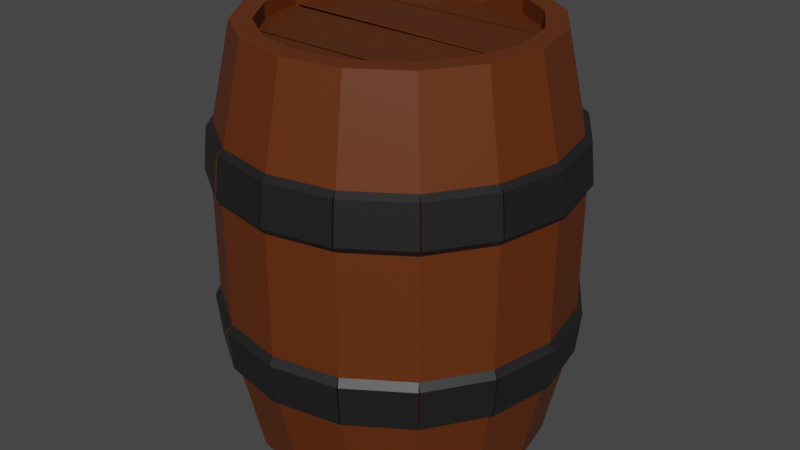 # Source: barrel.blend  (saved by Blender 2.82.7; exported with 4.5.12 LTS)
import bpy
from mathutils import Matrix  # noqa: F401  (used for matrix-valued properties, if any)

bpy.ops.wm.read_factory_settings(use_empty=True)
scene = bpy.context.scene
scene.name = 'Scene'

# ---- collections
col_collection = bpy.data.collections.new('Collection'); scene.collection.children.link(col_collection)

# ---- materials (node trees are filled in below, after node groups)
mat_material_001 = bpy.data.materials.new('Material.001')
mat_material_001.use_transparent_shadow = False
mat_material_003 = bpy.data.materials.new('Material.003')
mat_material_003.use_transparent_shadow = False
mat_material_002 = bpy.data.materials.new('Material.002')
mat_material_002.use_transparent_shadow = False

# ---- material node trees
mat_material_001.use_nodes = True; mat_material_001.node_tree.nodes.clear()
_N = mat_material_001.node_tree.nodes; _L = mat_material_001.node_tree.links
n0 = _N.new('ShaderNodeOutputMaterial'); n0.name = 'Material Output'; n0.location = (300, 300)
n1 = _N.new('ShaderNodeBsdfPrincipled'); n1.name = 'Principled BSDF'; n1.location = (10, 300)
n1.distribution = 'GGX'
n1.subsurface_method = 'BURLEY'
n1.inputs[0].default_value = (0.1195, 0.02624, 0.002428, 1.0)
n1.inputs[3].default_value = 1.45
n1.inputs[27].default_value = (0.0, 0.0, 0.0, 1.0)
n1.inputs[28].default_value = 1.0
_L.new(n1.outputs[0], n0.inputs[0])
n0.is_active_output = True
mat_material_003.use_nodes = True; mat_material_003.node_tree.nodes.clear()
_N = mat_material_003.node_tree.nodes; _L = mat_material_003.node_tree.links
n0 = _N.new('ShaderNodeOutputMaterial'); n0.name = 'Material Output'; n0.location = (300, 300)
n1 = _N.new('ShaderNodeBsdfPrincipled'); n1.name = 'Principled BSDF'; n1.location = (10, 300)
n1.distribution = 'GGX'
n1.subsurface_method = 'BURLEY'
n1.inputs[0].default_value = (0.01222, 0.01222, 0.01222, 1.0)
n1.inputs[3].default_value = 1.45
n1.inputs[27].default_value = (0.0, 0.0, 0.0, 1.0)
n1.inputs[28].default_value = 1.0
_L.new(n1.outputs[0], n0.inputs[0])
n0.is_active_output = True
mat_material_002.use_nodes = True; mat_material_002.node_tree.nodes.clear()
_N = mat_material_002.node_tree.nodes; _L = mat_material_002.node_tree.links
n0 = _N.new('ShaderNodeOutputMaterial'); n0.name = 'Material Output'; n0.location = (300, 300)
n1 = _N.new('ShaderNodeBsdfPrincipled'); n1.name = 'Principled BSDF'; n1.location = (10, 300)
n1.distribution = 'GGX'
n1.subsurface_method = 'BURLEY'
n1.inputs[0].default_value = (0.09084, 0.02029, 0.002125, 1.0)
n1.inputs[3].default_value = 1.45
n1.inputs[27].default_value = (0.0, 0.0, 0.0, 1.0)
n1.inputs[28].default_value = 1.0
_L.new(n1.outputs[0], n0.inputs[0])
n0.is_active_output = True

# ---- world
world_world = bpy.data.worlds.new('World'); scene.world = world_world
world_world.use_nodes = True; world_world.node_tree.nodes.clear()
_N = world_world.node_tree.nodes; _L = world_world.node_tree.links
n0 = _N.new('ShaderNodeOutputWorld'); n0.name = 'World Output'; n0.location = (300, 300)
n1 = _N.new('ShaderNodeBackground'); n1.name = 'Background'; n1.location = (10, 300)
n1.inputs[0].default_value = (0.05088, 0.05088, 0.05088, 1.0)
_L.new(n1.outputs[0], n0.inputs[0])
n0.is_active_output = True
world_world.color = (0.05088, 0.05088, 0.05088)
world_world.use_sun_shadow = False
world_world.sun_shadow_jitter_overblur = 0.0

# ---- meshes
me_cylinder_001 = bpy.data.meshes.new('Cylinder.001')
me_cylinder_001.from_pydata([(6.446e-08, 1.0, -1.068), (6.446e-08, 1.0, 1.068), (0.3829, 0.9243, -1.068), (0.3829, 0.9243, 1.068), (0.7074, 0.7074, -1.068), (0.7074, 0.7074, 1.068), (0.9243, 0.3829, -1.068), (0.9243, 0.3829, 1.068), (1.0, -4.51e-08, -1.068), (1.0, -4.51e-08, 1.068), (0.9243, -0.3829, -1.068), (0.9243, -0.3829, 1.068), (0.7074, -0.7074, -1.068), (0.7074, -0.7074, 1.068), (0.3829, -0.9243, -1.068), (0.3829, -0.9243, 1.068), (1.479e-07, -1.0, -1.068), (1.479e-07, -1.0, 1.068), (-0.3829, -0.9243, -1.068), (-0.3829, -0.9243, 1.068), (-0.7074, -0.7074, -1.068), (-0.7074, -0.7074, 1.068), (-0.9243, -0.3829, -1.068), (-0.9243, -0.3829, 1.068), (-1.0, 1.283e-08, -1.068), (-1.0, 1.283e-08, 1.068), (-0.9243, 0.3829, -1.068), (-0.9243, 0.3829, 1.068), (-0.7074, 0.7074, -1.068), (-0.7074, 0.7074, 1.068), (-0.3829, 0.9243, -1.068), (-0.3829, 0.9243, 1.068), (-1.209, 0.005081, 0.3488), (-1.118, 0.4578, 0.3488), (-1.093, 0.4473, 0.5613), (-1.181, 0.005081, 0.5613), (-1.181, 0.005081, -0.5613), (-1.093, 0.4473, -0.5613), (-1.118, 0.4578, -0.3488), (-1.209, 0.005081, -0.3488), (-1.115, 0.4672, 0.3488), (-0.8581, 0.851, 0.3488), (-0.8387, 0.8315, 0.5613), (-1.089, 0.4567, 0.5613), (-1.089, 0.4567, -0.5613), (-0.8387, 0.8315, -0.5613), (-0.8581, 0.851, -0.3488), (-1.115, 0.4672, -0.3488), (-0.851, 0.8582, 0.3488), (-0.4672, 1.115, 0.3488), (-0.4567, 1.089, 0.5613), (-0.8315, 0.8387, 0.5613), (-0.8315, 0.8387, -0.5613), (-0.4567, 1.089, -0.5613), (-0.4672, 1.115, -0.3488), (-0.851, 0.8582, -0.3488), (-0.4578, 1.118, 0.3488), (-0.005081, 1.209, 0.3488), (-0.005081, 1.181, 0.5613), (-0.4473, 1.093, 0.5613), (-0.4473, 1.093, -0.5613), (-0.005081, 1.181, -0.5613), (-0.005081, 1.209, -0.3488), (-0.4578, 1.118, -0.3488), (2.458e-08, 1.172, -0.3128), (2.716e-08, 1.138, -0.5848), (2.716e-08, 1.138, 0.5848), (2.458e-08, 1.172, 0.3128), (0.4486, 1.083, 0.3128), (0.4355, 1.051, 0.5848), (0.4355, 1.051, -0.5848), (0.4486, 1.083, -0.3128), (0.8288, 0.8288, 0.3128), (0.8047, 0.8047, 0.5848), (0.8047, 0.8047, -0.5848), (0.8288, 0.8288, -0.3128), (1.083, 0.4486, 0.3128), (1.051, 0.4355, 0.5848), (1.051, 0.4355, -0.5848), (1.083, 0.4486, -0.3128), (1.172, -5.45e-08, 0.3128), (1.138, -5.283e-08, 0.5848), (1.138, -5.283e-08, -0.5848), (1.172, -5.45e-08, -0.3128), (1.083, -0.4486, 0.3128), (1.051, -0.4355, 0.5848), (1.051, -0.4355, -0.5848), (1.083, -0.4486, -0.3128), (0.8288, -0.8288, 0.3128), (0.8047, -0.8047, 0.5848), (0.8047, -0.8047, -0.5848), (0.8288, -0.8288, -0.3128), (0.4486, -1.083, 0.3128), (0.4355, -1.051, 0.5848), (0.4355, -1.051, -0.5848), (0.4486, -1.083, -0.3128), (1.596e-07, -1.172, 0.3128), (1.593e-07, -1.138, 0.5848), (1.593e-07, -1.138, -0.5848), (1.596e-07, -1.172, -0.3128), (-0.4486, -1.083, 0.3128), (-0.4355, -1.051, 0.5848), (-0.4355, -1.051, -0.5848), (-0.4486, -1.083, -0.3128), (-0.8288, -0.8288, 0.3128), (-0.8047, -0.8047, 0.5848), (-0.8047, -0.8047, -0.5848), (-0.8288, -0.8288, -0.3128), (-1.083, -0.4486, 0.3128), (-1.051, -0.4355, 0.5848), (-1.051, -0.4355, -0.5848), (-1.083, -0.4486, -0.3128), (-1.172, 1.203e-08, 0.3128), (-1.138, 1.193e-08, 0.5848), (-1.138, 1.193e-08, -0.5848), (-1.172, 1.203e-08, -0.3128), (-1.083, 0.4486, 0.3128), (-1.051, 0.4355, 0.5848), (-1.051, 0.4355, -0.5848), (-1.083, 0.4486, -0.3128), (-0.8288, 0.8288, 0.3128), (-0.8047, 0.8047, 0.5848), (-0.8047, 0.8047, -0.5848), (-0.8288, 0.8288, -0.3128), (-0.4486, 1.083, 0.3128), (-0.4355, 1.051, 0.5848), (-0.4355, 1.051, -0.5848), (-0.4486, 1.083, -0.3128), (-1.118, -0.4578, -0.3488), (-1.209, -0.005081, -0.3488), (-1.181, -0.005081, -0.5613), (-1.093, -0.4473, -0.5613), (-1.093, -0.4473, 0.5613), (-1.181, -0.005081, 0.5613), (-1.209, -0.005081, 0.3488), (-1.118, -0.4578, 0.3488), (-0.8581, -0.851, -0.3488), (-1.115, -0.4672, -0.3488), (-1.089, -0.4567, -0.5613), (-0.8387, -0.8315, -0.5613), (-0.8387, -0.8315, 0.5613), (-1.089, -0.4567, 0.5613), (-1.115, -0.4672, 0.3488), (-0.8581, -0.851, 0.3488), (-0.4672, -1.115, -0.3488), (-0.851, -0.8582, -0.3488), (-0.8315, -0.8387, -0.5613), (-0.4567, -1.089, -0.5613), (-0.4567, -1.089, 0.5613), (-0.8315, -0.8387, 0.5613), (-0.851, -0.8582, 0.3488), (-0.4672, -1.115, 0.3488), (-0.005081, -1.209, -0.3488), (-0.4578, -1.118, -0.3488), (-0.4473, -1.093, -0.5613), (-0.005081, -1.181, -0.5613), (-0.005081, -1.181, 0.5613), (-0.4473, -1.093, 0.5613), (-0.4578, -1.118, 0.3488), (-0.005081, -1.209, 0.3488), (0.4578, -1.118, -0.3488), (0.005081, -1.209, -0.3488), (0.005081, -1.181, -0.5613), (0.4473, -1.093, -0.5613), (0.4473, -1.093, 0.5613), (0.005081, -1.181, 0.5613), (0.005081, -1.209, 0.3488), (0.4578, -1.118, 0.3488), (0.851, -0.8581, -0.3488), (0.4672, -1.115, -0.3488), (0.4567, -1.089, -0.5613), (0.8315, -0.8387, -0.5613), (0.8315, -0.8387, 0.5613), (0.4567, -1.089, 0.5613), (0.4672, -1.115, 0.3488), (0.851, -0.8581, 0.3488), (1.115, -0.4672, -0.3488), (0.8581, -0.851, -0.3488), (0.8387, -0.8315, -0.5613), (1.089, -0.4567, -0.5613), (1.089, -0.4567, 0.5613), (0.8387, -0.8315, 0.5613), (0.8581, -0.851, 0.3488), (1.115, -0.4672, 0.3488), (1.209, -0.005081, -0.3488), (1.118, -0.4578, -0.3488), (1.093, -0.4473, -0.5613), (1.181, -0.005081, -0.5613), (1.181, -0.005081, 0.5613), (1.093, -0.4473, 0.5613), (1.118, -0.4578, 0.3488), (1.209, -0.005081, 0.3488), (1.118, 0.4578, -0.3488), (1.209, 0.005081, -0.3488), (1.181, 0.005081, -0.5613), (1.093, 0.4473, -0.5613), (1.093, 0.4473, 0.5613), (1.181, 0.005081, 0.5613), (1.209, 0.005081, 0.3488), (1.118, 0.4578, 0.3488), (0.8581, 0.851, -0.3488), (1.115, 0.4672, -0.3488), (1.089, 0.4567, -0.5613), (0.8387, 0.8315, -0.5613), (0.8387, 0.8315, 0.5613), (1.089, 0.4567, 0.5613), (1.115, 0.4672, 0.3488), (0.8581, 0.851, 0.3488), (0.4672, 1.115, -0.3488), (0.851, 0.8581, -0.3488), (0.8315, 0.8387, -0.5613), (0.4567, 1.089, -0.5613), (0.4567, 1.089, 0.5613), (0.8315, 0.8387, 0.5613), (0.851, 0.8581, 0.3488), (0.4672, 1.115, 0.3488), (0.005081, 1.209, -0.3488), (0.4578, 1.118, -0.3488), (0.4473, 1.093, -0.5613), (0.005081, 1.181, -0.5613), (0.005081, 1.181, 0.5613), (0.4473, 1.093, 0.5613), (0.4578, 1.118, 0.3488), (0.005081, 1.209, 0.3488), (0.3302, 0.7972, 1.068), (4.147e-08, 0.8629, 1.068), (-0.3302, 0.7972, 1.068), (-0.6101, 0.6101, 1.068), (-0.7972, 0.3302, 1.068), (-0.8629, 2.382e-09, 1.068), (-0.7972, -0.3302, 1.068), (-0.6101, -0.6101, 1.068), (-0.3302, -0.7972, 1.068), (1.27e-07, -0.8629, 1.068), (0.3302, -0.7972, 1.068), (0.6101, -0.6101, 1.068), (0.7972, -0.3302, 1.068), (0.8629, -4.301e-08, 1.068), (0.7972, 0.3302, 1.068), (0.6101, 0.6101, 1.068), (4.147e-08, 0.8629, -1.068), (0.3302, 0.7972, -1.068), (0.6101, 0.6101, -1.068), (0.7972, 0.3302, -1.068), (0.8629, -4.301e-08, -1.068), (0.7972, -0.3302, -1.068), (0.6101, -0.6101, -1.068), (0.3302, -0.7972, -1.068), (1.27e-07, -0.8629, -1.068), (-0.3302, -0.7972, -1.068), (-0.6101, -0.6101, -1.068), (-0.7972, -0.3302, -1.068), (-0.8629, 2.382e-09, -1.068), (-0.7972, 0.3302, -1.068), (-0.6101, 0.6101, -1.068), (-0.3302, 0.7972, -1.068), (0.3302, 0.7972, 0.976), (3.907e-08, 0.8629, 0.976), (-0.3302, 0.7972, 0.976), (-0.6101, 0.6101, 0.976), (-0.7972, 0.3302, 0.976), (-0.8629, 2.382e-09, 0.976), (-0.7972, -0.3302, 0.976), (-0.6101, -0.6101, 0.976), (-0.3302, -0.7972, 0.976), (1.246e-07, -0.8629, 0.976), (0.3302, -0.7972, 0.976), (0.6101, -0.6101, 0.976), (0.7972, -0.3302, 0.976), (0.8629, -4.301e-08, 0.976), (0.7972, 0.3302, 0.976), (0.6101, 0.6101, 0.976), (4.327e-08, 0.8629, -0.976), (0.3302, 0.7972, -0.976), (0.6101, 0.6101, -0.976), (0.7972, 0.3302, -0.976), (0.8629, -4.301e-08, -0.976), (0.7972, -0.3302, -0.976), (0.6101, -0.6101, -0.976), (0.3302, -0.7972, -0.976), (1.288e-07, -0.8629, -0.976), (-0.3302, -0.7972, -0.976), (-0.6101, -0.6101, -0.976), (-0.7972, -0.3302, -0.976), (-0.8629, 2.382e-09, -0.976), (-0.7972, 0.3302, -0.976), (-0.6101, 0.6101, -0.976), (-0.3302, 0.7972, -0.976)], [], [(69, 3, 5, 73), (71, 68, 72, 75), (75, 72, 76, 79), (79, 76, 80, 83), (83, 80, 84, 87), (87, 84, 88, 91), (91, 88, 92, 95), (95, 92, 96, 99), (99, 96, 100, 103), (103, 100, 104, 107), (107, 104, 108, 111), (111, 108, 112, 115), (115, 112, 116, 119), (119, 116, 120, 123), (123, 120, 124, 127), (66, 1, 3, 69), (64, 67, 68, 71), (125, 31, 1, 66), (63, 62, 61, 60), (28, 122, 126, 30), (121, 29, 31, 125), (26, 118, 122, 28), (117, 27, 29, 121), (24, 114, 118, 26), (113, 25, 27, 117), (22, 110, 114, 24), (109, 23, 25, 113), (20, 106, 110, 22), (105, 21, 23, 109), (18, 102, 106, 20), (101, 19, 21, 105), (16, 98, 102, 18), (97, 17, 19, 101), (14, 94, 98, 16), (93, 15, 17, 97), (12, 90, 94, 14), (89, 13, 15, 93), (10, 86, 90, 12), (85, 11, 13, 89), (8, 82, 86, 10), (81, 9, 11, 85), (6, 78, 82, 8), (77, 7, 9, 81), (4, 74, 78, 6), (73, 5, 7, 77), (2, 70, 74, 4), (30, 126, 65, 0), (127, 124, 67, 64), (0, 65, 70, 2), (64, 62, 63, 127), (65, 61, 62, 64), (126, 60, 61, 65), (127, 63, 60, 126), (59, 58, 57, 56), (66, 58, 59, 125), (67, 57, 58, 66), (124, 56, 57, 67), (125, 59, 56, 124), (55, 54, 53, 52), (127, 54, 55, 123), (126, 53, 54, 127), (122, 52, 53, 126), (123, 55, 52, 122), (51, 50, 49, 48), (125, 50, 51, 121), (124, 49, 50, 125), (120, 48, 49, 124), (121, 51, 48, 120), (47, 46, 45, 44), (123, 46, 47, 119), (122, 45, 46, 123), (118, 44, 45, 122), (119, 47, 44, 118), (43, 42, 41, 40), (121, 42, 43, 117), (120, 41, 42, 121), (116, 40, 41, 120), (117, 43, 40, 116), (39, 38, 37, 36), (119, 38, 39, 115), (118, 37, 38, 119), (114, 36, 37, 118), (115, 39, 36, 114), (35, 34, 33, 32), (117, 34, 35, 113), (116, 33, 34, 117), (112, 32, 33, 116), (113, 35, 32, 112), (128, 129, 130, 131), (115, 129, 128, 111), (114, 130, 129, 115), (110, 131, 130, 114), (111, 128, 131, 110), (132, 133, 134, 135), (113, 133, 132, 109), (112, 134, 133, 113), (108, 135, 134, 112), (109, 132, 135, 108), (136, 137, 138, 139), (111, 137, 136, 107), (110, 138, 137, 111), (106, 139, 138, 110), (107, 136, 139, 106), (140, 141, 142, 143), (109, 141, 140, 105), (108, 142, 141, 109), (104, 143, 142, 108), (105, 140, 143, 104), (144, 145, 146, 147), (107, 145, 144, 103), (106, 146, 145, 107), (102, 147, 146, 106), (103, 144, 147, 102), (148, 149, 150, 151), (105, 149, 148, 101), (104, 150, 149, 105), (100, 151, 150, 104), (101, 148, 151, 100), (152, 153, 154, 155), (103, 153, 152, 99), (102, 154, 153, 103), (98, 155, 154, 102), (99, 152, 155, 98), (156, 157, 158, 159), (101, 157, 156, 97), (100, 158, 157, 101), (96, 159, 158, 100), (97, 156, 159, 96), (160, 161, 162, 163), (99, 161, 160, 95), (98, 162, 161, 99), (94, 163, 162, 98), (95, 160, 163, 94), (164, 165, 166, 167), (97, 165, 164, 93), (96, 166, 165, 97), (92, 167, 166, 96), (93, 164, 167, 92), (168, 169, 170, 171), (95, 169, 168, 91), (94, 170, 169, 95), (90, 171, 170, 94), (91, 168, 171, 90), (172, 173, 174, 175), (93, 173, 172, 89), (92, 174, 173, 93), (88, 175, 174, 92), (89, 172, 175, 88), (176, 177, 178, 179), (91, 177, 176, 87), (90, 178, 177, 91), (86, 179, 178, 90), (87, 176, 179, 86), (180, 181, 182, 183), (89, 181, 180, 85), (88, 182, 181, 89), (84, 183, 182, 88), (85, 180, 183, 84), (184, 185, 186, 187), (87, 185, 184, 83), (86, 186, 185, 87), (82, 187, 186, 86), (83, 184, 187, 82), (188, 189, 190, 191), (85, 189, 188, 81), (84, 190, 189, 85), (80, 191, 190, 84), (81, 188, 191, 80), (192, 193, 194, 195), (83, 193, 192, 79), (82, 194, 193, 83), (78, 195, 194, 82), (79, 192, 195, 78), (196, 197, 198, 199), (81, 197, 196, 77), (80, 198, 197, 81), (76, 199, 198, 80), (77, 196, 199, 76), (200, 201, 202, 203), (79, 201, 200, 75), (78, 202, 201, 79), (74, 203, 202, 78), (75, 200, 203, 74), (204, 205, 206, 207), (77, 205, 204, 73), (76, 206, 205, 77), (72, 207, 206, 76), (73, 204, 207, 72), (208, 209, 210, 211), (75, 209, 208, 71), (74, 210, 209, 75), (70, 211, 210, 74), (71, 208, 211, 70), (212, 213, 214, 215), (73, 213, 212, 69), (72, 214, 213, 73), (68, 215, 214, 72), (69, 212, 215, 68), (216, 217, 218, 219), (71, 217, 216, 64), (70, 218, 217, 71), (65, 219, 218, 70), (64, 216, 219, 65), (220, 221, 222, 223), (69, 221, 220, 66), (68, 222, 221, 69), (67, 223, 222, 68), (66, 220, 223, 67), (3, 1, 225, 224), (1, 31, 226, 225), (31, 29, 227, 226), (29, 27, 228, 227), (27, 25, 229, 228), (25, 23, 230, 229), (23, 21, 231, 230), (21, 19, 232, 231), (19, 17, 233, 232), (17, 15, 234, 233), (15, 13, 235, 234), (13, 11, 236, 235), (11, 9, 237, 236), (9, 7, 238, 237), (7, 5, 239, 238), (5, 3, 224, 239), (0, 2, 241, 240), (2, 4, 242, 241), (4, 6, 243, 242), (6, 8, 244, 243), (8, 10, 245, 244), (10, 12, 246, 245), (12, 14, 247, 246), (14, 16, 248, 247), (16, 18, 249, 248), (18, 20, 250, 249), (20, 22, 251, 250), (22, 24, 252, 251), (24, 26, 253, 252), (26, 28, 254, 253), (28, 30, 255, 254), (30, 0, 240, 255), (256, 257, 258, 259, 260, 261, 262, 263, 264, 265, 266, 267, 268, 269, 270, 271), (225, 257, 256, 224), (226, 258, 257, 225), (227, 259, 258, 226), (228, 260, 259, 227), (229, 261, 260, 228), (230, 262, 261, 229), (231, 263, 262, 230), (232, 264, 263, 231), (233, 265, 264, 232), (234, 266, 265, 233), (235, 267, 266, 234), (236, 268, 267, 235), (237, 269, 268, 236), (238, 270, 269, 237), (239, 271, 270, 238), (224, 256, 271, 239), (272, 273, 274, 275, 276, 277, 278, 279, 280, 281, 282, 283, 284, 285, 286, 287), (241, 273, 272, 240), (242, 274, 273, 241), (243, 275, 274, 242), (244, 276, 275, 243), (245, 277, 276, 244), (246, 278, 277, 245), (247, 279, 278, 246), (248, 280, 279, 247), (249, 281, 280, 248), (250, 282, 281, 249), (251, 283, 282, 250), (252, 284, 283, 251), (253, 285, 284, 252), (254, 286, 285, 253), (255, 287, 286, 254), (240, 272, 287, 255)])
me_cylinder_001.polygons.foreach_set('material_index', [0, 0, 0, 0, 0, 0, 0, 0, 0, 0, 0, 0, 0, 0, 0, 0, 0, 0, 1, 0, 0, 0, 0, 0, 0, 0, 0, 0, 0, 0, 0, 0, 0, 0, 0, 0, 0, 0, 0, 0, 0, 0, 0, 0, 0, 0, 0, 0, 0, 1, 0, 1, 1, 1, 1, 0, 1, 1, 1, 1, 1, 1, 1, 1, 1, 1, 1, 1, 1, 1, 1, 1, 1, 1, 1, 1, 1, 1, 1, 1, 1, 1, 1, 1, 1, 1, 1, 1, 1, 1, 1, 1, 1, 1, 1, 1, 1, 1, 1, 1, 0, 1, 1, 1, 1, 1, 1, 1, 1, 1, 1, 1, 0, 1, 1, 1, 1, 0, 1, 1, 1, 1, 1, 1, 1, 1, 1, 1, 1, 1, 1, 1, 1, 1, 1, 1, 1, 1, 1, 1, 1, 1, 1, 1, 1, 1, 1, 1, 1, 1, 0, 1, 1, 1, 1, 0, 1, 1, 1, 1, 1, 1, 1, 1, 1, 1, 1, 0, 1, 1, 1, 1, 0, 1, 1, 1, 1, 0, 1, 1, 1, 1, 1, 1, 1, 1, 1, 1, 1, 1, 1, 1, 1, 1, 1, 1, 1, 1, 1, 1, 1, 1, 1, 1, 1, 1, 1, 1, 0, 0, 0, 0, 0, 0, 0, 0, 0, 0, 0, 0, 0, 0, 0, 0, 0, 0, 0, 0, 0, 0, 0, 0, 0, 0, 0, 0, 0, 0, 0, 0, 0, 0, 0, 0, 0, 0, 0, 0, 0, 0, 0, 0, 0, 0, 0, 0, 0, 0, 0, 0, 0, 0, 0, 0, 0, 0, 0, 0, 0, 0, 0, 0, 0, 0])
_uv = me_cylinder_001.uv_layers.new(name='UVMap')
_uv.uv.foreach_set('vector', [0.9375, 0.8584, 0.9375, 1.0, 0.875, 1.0, 0.875, 0.8584, 0.9375, 0.6865, 0.9375, 0.8135, 0.875, 0.8135, 0.875, 0.6865, 0.875, 0.6865, 0.875, 0.8135, 0.8125, 0.8135, 0.8125, 0.6865, 0.8125, 0.6865, 0.8125, 0.8135, 0.75, 0.8135, 0.75, 0.6865, 0.75, 0.6865, 0.75, 0.8135, 0.6875, 0.8135, 0.6875, 0.6865, 0.6875, 0.6865, 0.6875, 0.8135, 0.625, 0.8135, 0.625, 0.6865, 0.625, 0.6865, 0.625, 0.8135, 0.5625, 0.8135, 0.5625, 0.6865, 0.5625, 0.6865, 0.5625, 0.8135, 0.5, 0.8135, 0.5, 0.6865, 0.5, 0.6865, 0.5, 0.8135, 0.4375, 0.8135, 0.4375, 0.6865, 0.4375, 0.6865, 0.4375, 0.8135, 0.375, 0.8135, 0.375, 0.6865, 0.375, 0.6865, 0.375, 0.8135, 0.3125, 0.8135, 0.3125, 0.6865, 0.3125, 0.6865, 0.3125, 0.8135, 0.25, 0.8135, 0.25, 0.6865, 0.25, 0.6865, 0.25, 0.8135, 0.1875, 0.8135, 0.1875, 0.6865, 0.1875, 0.6865, 0.1875, 0.8135, 0.125, 0.8135, 0.125, 0.6865, 0.125, 0.6865, 0.125, 0.8135, 0.0625, 0.8135, 0.0625, 0.6865, 1.0, 0.8584, 1.0, 1.0, 0.9375, 1.0, 0.9375, 0.8584, 1.0, 0.6865, 1.0, 0.8135, 0.9375, 0.8135, 0.9375, 0.6865, 0.0625, 0.8584, 0.0625, 1.0, 0.0, 1.0, 0.0, 0.8584, 0.0625, 0.6865, 0.0, 0.6865, 0.0, 0.6416, 0.0625, 0.6416, 0.125, 0.5, 0.125, 0.6416, 0.0625, 0.6416, 0.0625, 0.5, 0.125, 0.8584, 0.125, 1.0, 0.0625, 1.0, 0.0625, 0.8584, 0.1875, 0.5, 0.1875, 0.6416, 0.125, 0.6416, 0.125, 0.5, 0.1875, 0.8584, 0.1875, 1.0, 0.125, 1.0, 0.125, 0.8584, 0.25, 0.5, 0.25, 0.6416, 0.1875, 0.6416, 0.1875, 0.5, 0.25, 0.8584, 0.25, 1.0, 0.1875, 1.0, 0.1875, 0.8584, 0.3125, 0.5, 0.3125, 0.6416, 0.25, 0.6416, 0.25, 0.5, 0.3125, 0.8584, 0.3125, 1.0, 0.25, 1.0, 0.25, 0.8584, 0.375, 0.5, 0.375, 0.6416, 0.3125, 0.6416, 0.3125, 0.5, 0.375, 0.8584, 0.375, 1.0, 0.3125, 1.0, 0.3125, 0.8584, 0.4375, 0.5, 0.4375, 0.6416, 0.375, 0.6416, 0.375, 0.5, 0.4375, 0.8584, 0.4375, 1.0, 0.375, 1.0, 0.375, 0.8584, 0.5, 0.5, 0.5, 0.6416, 0.4375, 0.6416, 0.4375, 0.5, 0.5, 0.8584, 0.5, 1.0, 0.4375, 1.0, 0.4375, 0.8584, 0.5625, 0.5, 0.5625, 0.6416, 0.5, 0.6416, 0.5, 0.5, 0.5625, 0.8584, 0.5625, 1.0, 0.5, 1.0, 0.5, 0.8584, 0.625, 0.5, 0.625, 0.6416, 0.5625, 0.6416, 0.5625, 0.5, 0.625, 0.8584, 0.625, 1.0, 0.5625, 1.0, 0.5625, 0.8584, 0.6875, 0.5, 0.6875, 0.6416, 0.625, 0.6416, 0.625, 0.5, 0.6875, 0.8584, 0.6875, 1.0, 0.625, 1.0, 0.625, 0.8584, 0.75, 0.5, 0.75, 0.6416, 0.6875, 0.6416, 0.6875, 0.5, 0.75, 0.8584, 0.75, 1.0, 0.6875, 1.0, 0.6875, 0.8584, 0.8125, 0.5, 0.8125, 0.6416, 0.75, 0.6416, 0.75, 0.5, 0.8125, 0.8584, 0.8125, 1.0, 0.75, 1.0, 0.75, 0.8584, 0.875, 0.5, 0.875, 0.6416, 0.8125, 0.6416, 0.8125, 0.5, 0.875, 0.8584, 0.875, 1.0, 0.8125, 1.0, 0.8125, 0.8584, 0.9375, 0.5, 0.9375, 0.6416, 0.875, 0.6416, 0.875, 0.5, 0.0625, 0.5, 0.0625, 0.6416, 0.0, 0.6416, 0.0, 0.5, 0.0625, 0.6865, 0.0625, 0.8135, 0.0, 0.8135, 0.0, 0.6865, 1.0, 0.5, 1.0, 0.6416, 0.9375, 0.6416, 0.9375, 0.5, 0.0, 0.6865, 0.0, 0.6865, 0.0625, 0.6865, 0.0625, 0.6865, 0.0, 0.6416, 0.0, 0.6416, 0.0, 0.6865, 0.0, 0.6865, 0.0625, 0.6416, 0.0625, 0.6416, 0.0, 0.6416, 0.0, 0.6416, 0.0625, 0.6865, 0.0625, 0.6865, 0.0625, 0.6416, 0.0625, 0.6416, 0.0625, 0.8584, 0.0, 0.8584, 0.0, 0.8135, 0.0625, 0.8135, 0.0, 0.8584, 0.0, 0.8584, 0.0625, 0.8584, 0.0625, 0.8584, 0.0, 0.8135, 0.0, 0.8135, 0.0, 0.8584, 0.0, 0.8584, 0.0625, 0.8135, 0.0625, 0.8135, 0.0, 0.8135, 0.0, 0.8135, 0.0625, 0.8584, 0.0625, 0.8584, 0.0625, 0.8135, 0.0625, 0.8135, 0.125, 0.6865, 0.0625, 0.6865, 0.0625, 0.6416, 0.125, 0.6416, 0.0625, 0.6865, 0.0625, 0.6865, 0.125, 0.6865, 0.125, 0.6865, 0.0625, 0.6416, 0.0625, 0.6416, 0.0625, 0.6865, 0.0625, 0.6865, 0.125, 0.6416, 0.125, 0.6416, 0.0625, 0.6416, 0.0625, 0.6416, 0.125, 0.6865, 0.125, 0.6865, 0.125, 0.6416, 0.125, 0.6416, 0.125, 0.8584, 0.0625, 0.8584, 0.0625, 0.8135, 0.125, 0.8135, 0.0625, 0.8584, 0.0625, 0.8584, 0.125, 0.8584, 0.125, 0.8584, 0.0625, 0.8135, 0.0625, 0.8135, 0.0625, 0.8584, 0.0625, 0.8584, 0.125, 0.8135, 0.125, 0.8135, 0.0625, 0.8135, 0.0625, 0.8135, 0.125, 0.8584, 0.125, 0.8584, 0.125, 0.8135, 0.125, 0.8135, 0.1875, 0.6865, 0.125, 0.6865, 0.125, 0.6416, 0.1875, 0.6416, 0.125, 0.6865, 0.125, 0.6865, 0.1875, 0.6865, 0.1875, 0.6865, 0.125, 0.6416, 0.125, 0.6416, 0.125, 0.6865, 0.125, 0.6865, 0.1875, 0.6416, 0.1875, 0.6416, 0.125, 0.6416, 0.125, 0.6416, 0.1875, 0.6865, 0.1875, 0.6865, 0.1875, 0.6416, 0.1875, 0.6416, 0.1875, 0.8584, 0.125, 0.8584, 0.125, 0.8135, 0.1875, 0.8135, 0.125, 0.8584, 0.125, 0.8584, 0.1875, 0.8584, 0.1875, 0.8584, 0.125, 0.8135, 0.125, 0.8135, 0.125, 0.8584, 0.125, 0.8584, 0.1875, 0.8135, 0.1875, 0.8135, 0.125, 0.8135, 0.125, 0.8135, 0.1875, 0.8584, 0.1875, 0.8584, 0.1875, 0.8135, 0.1875, 0.8135, 0.25, 0.6865, 0.1875, 0.6865, 0.1875, 0.6416, 0.25, 0.6416, 0.1875, 0.6865, 0.1875, 0.6865, 0.25, 0.6865, 0.25, 0.6865, 0.1875, 0.6416, 0.1875, 0.6416, 0.1875, 0.6865, 0.1875, 0.6865, 0.25, 0.6416, 0.25, 0.6416, 0.1875, 0.6416, 0.1875, 0.6416, 0.25, 0.6865, 0.25, 0.6865, 0.25, 0.6416, 0.25, 0.6416, 0.25, 0.8584, 0.1875, 0.8584, 0.1875, 0.8135, 0.25, 0.8135, 0.1875, 0.8584, 0.1875, 0.8584, 0.25, 0.8584, 0.25, 0.8584, 0.1875, 0.8135, 0.1875, 0.8135, 0.1875, 0.8584, 0.1875, 0.8584, 0.25, 0.8135, 0.25, 0.8135, 0.1875, 0.8135, 0.1875, 0.8135, 0.25, 0.8584, 0.25, 0.8584, 0.25, 0.8135, 0.25, 0.8135, 0.3125, 0.6865, 0.25, 0.6865, 0.25, 0.6416, 0.3125, 0.6416, 0.25, 0.6865, 0.25, 0.6865, 0.3125, 0.6865, 0.3125, 0.6865, 0.25, 0.6416, 0.25, 0.6416, 0.25, 0.6865, 0.25, 0.6865, 0.3125, 0.6416, 0.3125, 0.6416, 0.25, 0.6416, 0.25, 0.6416, 0.3125, 0.6865, 0.3125, 0.6865, 0.3125, 0.6416, 0.3125, 0.6416, 0.3125, 0.8584, 0.25, 0.8584, 0.25, 0.8135, 0.3125, 0.8135, 0.25, 0.8584, 0.25, 0.8584, 0.3125, 0.8584, 0.3125, 0.8584, 0.25, 0.8135, 0.25, 0.8135, 0.25, 0.8584, 0.25, 0.8584, 0.3125, 0.8135, 0.3125, 0.8135, 0.25, 0.8135, 0.25, 0.8135, 0.3125, 0.8584, 0.3125, 0.8584, 0.3125, 0.8135, 0.3125, 0.8135, 0.375, 0.6865, 0.3125, 0.6865, 0.3125, 0.6416, 0.375, 0.6416, 0.3125, 0.6865, 0.3125, 0.6865, 0.375, 0.6865, 0.375, 0.6865, 0.3125, 0.6416, 0.3125, 0.6416, 0.3125, 0.6865, 0.3125, 0.6865, 0.375, 0.6416, 0.375, 0.6416, 0.3125, 0.6416, 0.3125, 0.6416, 0.375, 0.6865, 0.375, 0.6865, 0.375, 0.6416, 0.375, 0.6416, 0.375, 0.8584, 0.3125, 0.8584, 0.3125, 0.8135, 0.375, 0.8135, 0.3125, 0.8584, 0.3125, 0.8584, 0.375, 0.8584, 0.375, 0.8584, 0.3125, 0.8135, 0.3125, 0.8135, 0.3125, 0.8584, 0.3125, 0.8584, 0.375, 0.8135, 0.375, 0.8135, 0.3125, 0.8135, 0.3125, 0.8135, 0.375, 0.8584, 0.375, 0.8584, 0.375, 0.8135, 0.375, 0.8135, 0.4375, 0.6865, 0.375, 0.6865, 0.375, 0.6416, 0.4375, 0.6416, 0.375, 0.6865, 0.375, 0.6865, 0.4375, 0.6865, 0.4375, 0.6865, 0.375, 0.6416, 0.375, 0.6416, 0.375, 0.6865, 0.375, 0.6865, 0.4375, 0.6416, 0.4375, 0.6416, 0.375, 0.6416, 0.375, 0.6416, 0.4375, 0.6865, 0.4375, 0.6865, 0.4375, 0.6416, 0.4375, 0.6416, 0.4375, 0.8584, 0.375, 0.8584, 0.375, 0.8135, 0.4375, 0.8135, 0.375, 0.8584, 0.375, 0.8584, 0.4375, 0.8584, 0.4375, 0.8584, 0.375, 0.8135, 0.375, 0.8135, 0.375, 0.8584, 0.375, 0.8584, 0.4375, 0.8135, 0.4375, 0.8135, 0.375, 0.8135, 0.375, 0.8135, 0.4375, 0.8584, 0.4375, 0.8584, 0.4375, 0.8135, 0.4375, 0.8135, 0.5, 0.6865, 0.4375, 0.6865, 0.4375, 0.6416, 0.5, 0.6416, 0.4375, 0.6865, 0.4375, 0.6865, 0.5, 0.6865, 0.5, 0.6865, 0.4375, 0.6416, 0.4375, 0.6416, 0.4375, 0.6865, 0.4375, 0.6865, 0.5, 0.6416, 0.5, 0.6416, 0.4375, 0.6416, 0.4375, 0.6416, 0.5, 0.6865, 0.5, 0.6865, 0.5, 0.6416, 0.5, 0.6416, 0.5, 0.8584, 0.4375, 0.8584, 0.4375, 0.8135, 0.5, 0.8135, 0.4375, 0.8584, 0.4375, 0.8584, 0.5, 0.8584, 0.5, 0.8584, 0.4375, 0.8135, 0.4375, 0.8135, 0.4375, 0.8584, 0.4375, 0.8584, 0.5, 0.8135, 0.5, 0.8135, 0.4375, 0.8135, 0.4375, 0.8135, 0.5, 0.8584, 0.5, 0.8584, 0.5, 0.8135, 0.5, 0.8135, 0.5625, 0.6865, 0.5, 0.6865, 0.5, 0.6416, 0.5625, 0.6416, 0.5, 0.6865, 0.5, 0.6865, 0.5625, 0.6865, 0.5625, 0.6865, 0.5, 0.6416, 0.5, 0.6416, 0.5, 0.6865, 0.5, 0.6865, 0.5625, 0.6416, 0.5625, 0.6416, 0.5, 0.6416, 0.5, 0.6416, 0.5625, 0.6865, 0.5625, 0.6865, 0.5625, 0.6416, 0.5625, 0.6416, 0.5625, 0.8584, 0.5, 0.8584, 0.5, 0.8135, 0.5625, 0.8135, 0.5, 0.8584, 0.5, 0.8584, 0.5625, 0.8584, 0.5625, 0.8584, 0.5, 0.8135, 0.5, 0.8135, 0.5, 0.8584, 0.5, 0.8584, 0.5625, 0.8135, 0.5625, 0.8135, 0.5, 0.8135, 0.5, 0.8135, 0.5625, 0.8584, 0.5625, 0.8584, 0.5625, 0.8135, 0.5625, 0.8135, 0.625, 0.6865, 0.5625, 0.6865, 0.5625, 0.6416, 0.625, 0.6416, 0.5625, 0.6865, 0.5625, 0.6865, 0.625, 0.6865, 0.625, 0.6865, 0.5625, 0.6416, 0.5625, 0.6416, 0.5625, 0.6865, 0.5625, 0.6865, 0.625, 0.6416, 0.625, 0.6416, 0.5625, 0.6416, 0.5625, 0.6416, 0.625, 0.6865, 0.625, 0.6865, 0.625, 0.6416, 0.625, 0.6416, 0.625, 0.8584, 0.5625, 0.8584, 0.5625, 0.8135, 0.625, 0.8135, 0.5625, 0.8584, 0.5625, 0.8584, 0.625, 0.8584, 0.625, 0.8584, 0.5625, 0.8135, 0.5625, 0.8135, 0.5625, 0.8584, 0.5625, 0.8584, 0.625, 0.8135, 0.625, 0.8135, 0.5625, 0.8135, 0.5625, 0.8135, 0.625, 0.8584, 0.625, 0.8584, 0.625, 0.8135, 0.625, 0.8135, 0.6875, 0.6865, 0.625, 0.6865, 0.625, 0.6416, 0.6875, 0.6416, 0.625, 0.6865, 0.625, 0.6865, 0.6875, 0.6865, 0.6875, 0.6865, 0.625, 0.6416, 0.625, 0.6416, 0.625, 0.6865, 0.625, 0.6865, 0.6875, 0.6416, 0.6875, 0.6416, 0.625, 0.6416, 0.625, 0.6416, 0.6875, 0.6865, 0.6875, 0.6865, 0.6875, 0.6416, 0.6875, 0.6416, 0.6875, 0.8584, 0.625, 0.8584, 0.625, 0.8135, 0.6875, 0.8135, 0.625, 0.8584, 0.625, 0.8584, 0.6875, 0.8584, 0.6875, 0.8584, 0.625, 0.8135, 0.625, 0.8135, 0.625, 0.8584, 0.625, 0.8584, 0.6875, 0.8135, 0.6875, 0.8135, 0.625, 0.8135, 0.625, 0.8135, 0.6875, 0.8584, 0.6875, 0.8584, 0.6875, 0.8135, 0.6875, 0.8135, 0.75, 0.6865, 0.6875, 0.6865, 0.6875, 0.6416, 0.75, 0.6416, 0.6875, 0.6865, 0.6875, 0.6865, 0.75, 0.6865, 0.75, 0.6865, 0.6875, 0.6416, 0.6875, 0.6416, 0.6875, 0.6865, 0.6875, 0.6865, 0.75, 0.6416, 0.75, 0.6416, 0.6875, 0.6416, 0.6875, 0.6416, 0.75, 0.6865, 0.75, 0.6865, 0.75, 0.6416, 0.75, 0.6416, 0.75, 0.8584, 0.6875, 0.8584, 0.6875, 0.8135, 0.75, 0.8135, 0.6875, 0.8584, 0.6875, 0.8584, 0.75, 0.8584, 0.75, 0.8584, 0.6875, 0.8135, 0.6875, 0.8135, 0.6875, 0.8584, 0.6875, 0.8584, 0.75, 0.8135, 0.75, 0.8135, 0.6875, 0.8135, 0.6875, 0.8135, 0.75, 0.8584, 0.75, 0.8584, 0.75, 0.8135, 0.75, 0.8135, 0.8125, 0.6865, 0.75, 0.6865, 0.75, 0.6416, 0.8125, 0.6416, 0.75, 0.6865, 0.75, 0.6865, 0.8125, 0.6865, 0.8125, 0.6865, 0.75, 0.6416, 0.75, 0.6416, 0.75, 0.6865, 0.75, 0.6865, 0.8125, 0.6416, 0.8125, 0.6416, 0.75, 0.6416, 0.75, 0.6416, 0.8125, 0.6865, 0.8125, 0.6865, 0.8125, 0.6416, 0.8125, 0.6416, 0.8125, 0.8584, 0.75, 0.8584, 0.75, 0.8135, 0.8125, 0.8135, 0.75, 0.8584, 0.75, 0.8584, 0.8125, 0.8584, 0.8125, 0.8584, 0.75, 0.8135, 0.75, 0.8135, 0.75, 0.8584, 0.75, 0.8584, 0.8125, 0.8135, 0.8125, 0.8135, 0.75, 0.8135, 0.75, 0.8135, 0.8125, 0.8584, 0.8125, 0.8584, 0.8125, 0.8135, 0.8125, 0.8135, 0.875, 0.6865, 0.8125, 0.6865, 0.8125, 0.6416, 0.875, 0.6416, 0.8125, 0.6865, 0.8125, 0.6865, 0.875, 0.6865, 0.875, 0.6865, 0.8125, 0.6416, 0.8125, 0.6416, 0.8125, 0.6865, 0.8125, 0.6865, 0.875, 0.6416, 0.875, 0.6416, 0.8125, 0.6416, 0.8125, 0.6416, 0.875, 0.6865, 0.875, 0.6865, 0.875, 0.6416, 0.875, 0.6416, 0.875, 0.8584, 0.8125, 0.8584, 0.8125, 0.8135, 0.875, 0.8135, 0.8125, 0.8584, 0.8125, 0.8584, 0.875, 0.8584, 0.875, 0.8584, 0.8125, 0.8135, 0.8125, 0.8135, 0.8125, 0.8584, 0.8125, 0.8584, 0.875, 0.8135, 0.875, 0.8135, 0.8125, 0.8135, 0.8125, 0.8135, 0.875, 0.8584, 0.875, 0.8584, 0.875, 0.8135, 0.875, 0.8135, 0.9375, 0.6865, 0.875, 0.6865, 0.875, 0.6416, 0.9375, 0.6416, 0.875, 0.6865, 0.875, 0.6865, 0.9375, 0.6865, 0.9375, 0.6865, 0.875, 0.6416, 0.875, 0.6416, 0.875, 0.6865, 0.875, 0.6865, 0.9375, 0.6416, 0.9375, 0.6416, 0.875, 0.6416, 0.875, 0.6416, 0.9375, 0.6865, 0.9375, 0.6865, 0.9375, 0.6416, 0.9375, 0.6416, 0.9375, 0.8584, 0.875, 0.8584, 0.875, 0.8135, 0.9375, 0.8135, 0.875, 0.8584, 0.875, 0.8584, 0.9375, 0.8584, 0.9375, 0.8584, 0.875, 0.8135, 0.875, 0.8135, 0.875, 0.8584, 0.875, 0.8584, 0.9375, 0.8135, 0.9375, 0.8135, 0.875, 0.8135, 0.875, 0.8135, 0.9375, 0.8584, 0.9375, 0.8584, 0.9375, 0.8135, 0.9375, 0.8135, 1.0, 0.6865, 0.9375, 0.6865, 0.9375, 0.6416, 1.0, 0.6416, 0.9375, 0.6865, 0.9375, 0.6865, 1.0, 0.6865, 1.0, 0.6865, 0.9375, 0.6416, 0.9375, 0.6416, 0.9375, 0.6865, 0.9375, 0.6865, 1.0, 0.6416, 1.0, 0.6416, 0.9375, 0.6416, 0.9375, 0.6416, 1.0, 0.6865, 1.0, 0.6865, 1.0, 0.6416, 1.0, 0.6416, 1.0, 0.8584, 0.9375, 0.8584, 0.9375, 0.8135, 1.0, 0.8135, 0.9375, 0.8584, 0.9375, 0.8584, 1.0, 0.8584, 1.0, 0.8584, 0.9375, 0.8135, 0.9375, 0.8135, 0.9375, 0.8584, 0.9375, 0.8584, 1.0, 0.8135, 1.0, 0.8135, 0.9375, 0.8135, 0.9375, 0.8135, 1.0, 0.8584, 1.0, 0.8584, 1.0, 0.8135, 1.0, 0.8135, 0.3418, 0.4717, 0.25, 0.49, 0.25, 0.457, 0.3292, 0.4412, 0.25, 0.49, 0.1582, 0.4717, 0.1708, 0.4412, 0.25, 0.457, 0.1582, 0.4717, 0.08029, 0.4197, 0.1036, 0.3964, 0.1708, 0.4412, 0.08029, 0.4197, 0.02827, 0.3418, 0.05876, 0.3292, 0.1036, 0.3964, 0.02827, 0.3418, 0.01, 0.25, 0.04301, 0.25, 0.05876, 0.3292, 0.01, 0.25, 0.02827, 0.1582, 0.05876, 0.1708, 0.04301, 0.25, 0.02827, 0.1582, 0.08029, 0.08029, 0.1036, 0.1036, 0.05876, 0.1708, 0.08029, 0.08029, 0.1582, 0.02827, 0.1708, 0.05876, 0.1036, 0.1036, 0.1582, 0.02827, 0.25, 0.01, 0.25, 0.04301, 0.1708, 0.05876, 0.25, 0.01, 0.3418, 0.02827, 0.3292, 0.05876, 0.25, 0.04301, 0.3418, 0.02827, 0.4197, 0.08029, 0.3964, 0.1036, 0.3292, 0.05876, 0.4197, 0.08029, 0.4717, 0.1582, 0.4412, 0.1708, 0.3964, 0.1036, 0.4717, 0.1582, 0.49, 0.25, 0.457, 0.25, 0.4412, 0.1708, 0.49, 0.25, 0.4717, 0.3418, 0.4412, 0.3292, 0.457, 0.25, 0.4717, 0.3418, 0.4197, 0.4197, 0.3964, 0.3964, 0.4412, 0.3292, 0.4197, 0.4197, 0.3418, 0.4717, 0.3292, 0.4412, 0.3964, 0.3964, 0.75, 0.49, 0.8418, 0.4717, 0.8292, 0.4412, 0.75, 0.457, 0.8418, 0.4717, 0.9197, 0.4197, 0.8964, 0.3964, 0.8292, 0.4412, 0.9197, 0.4197, 0.9717, 0.3418, 0.9412, 0.3292, 0.8964, 0.3964, 0.9717, 0.3418, 0.99, 0.25, 0.957, 0.25, 0.9412, 0.3292, 0.99, 0.25, 0.9717, 0.1582, 0.9412, 0.1708, 0.957, 0.25, 0.9717, 0.1582, 0.9197, 0.08029, 0.8964, 0.1036, 0.9412, 0.1708, 0.9197, 0.08029, 0.8418, 0.02827, 0.8292, 0.05876, 0.8964, 0.1036, 0.8418, 0.02827, 0.75, 0.01, 0.75, 0.04301, 0.8292, 0.05876, 0.75, 0.01, 0.6582, 0.02827, 0.6708, 0.05876, 0.75, 0.04301, 0.6582, 0.02827, 0.5803, 0.08029, 0.6036, 0.1036, 0.6708, 0.05876, 0.5803, 0.08029, 0.5283, 0.1582, 0.5588, 0.1708, 0.6036, 0.1036, 0.5283, 0.1582, 0.51, 0.25, 0.543, 0.25, 0.5588, 0.1708, 0.51, 0.25, 0.5283, 0.3418, 0.5588, 0.3292, 0.543, 0.25, 0.5283, 0.3418, 0.5803, 0.4197, 0.6036, 0.3964, 0.5588, 0.3292, 0.5803, 0.4197, 0.6582, 0.4717, 0.6708, 0.4412, 0.6036, 0.3964, 0.6582, 0.4717, 0.75, 0.49, 0.75, 0.457, 0.6708, 0.4412, 0.3292, 0.4412, 0.25, 0.457, 0.1708, 0.4412, 0.1036, 0.3964, 0.05876, 0.3292, 0.04301, 0.25, 0.05876, 0.1708, 0.1036, 0.1036, 0.1708, 0.05876, 0.25, 0.04301, 0.3292, 0.05876, 0.3964, 0.1036, 0.4412, 0.1708, 0.457, 0.25, 0.4412, 0.3292, 0.3964, 0.3964, 0.25, 0.457, 0.25, 0.457, 0.3292, 0.4412, 0.3292, 0.4412, 0.1708, 0.4412, 0.1708, 0.4412, 0.25, 0.457, 0.25, 0.457, 0.1036, 0.3964, 0.1036, 0.3964, 0.1708, 0.4412, 0.1708, 0.4412, 0.05876, 0.3292, 0.05876, 0.3292, 0.1036, 0.3964, 0.1036, 0.3964, 0.04301, 0.25, 0.04301, 0.25, 0.05876, 0.3292, 0.05876, 0.3292, 0.05876, 0.1708, 0.05876, 0.1708, 0.04301, 0.25, 0.04301, 0.25, 0.1036, 0.1036, 0.1036, 0.1036, 0.05876, 0.1708, 0.05876, 0.1708, 0.1708, 0.05876, 0.1708, 0.05876, 0.1036, 0.1036, 0.1036, 0.1036, 0.25, 0.04301, 0.25, 0.04301, 0.1708, 0.05876, 0.1708, 0.05876, 0.3292, 0.05876, 0.3292, 0.05876, 0.25, 0.04301, 0.25, 0.04301, 0.3964, 0.1036, 0.3964, 0.1036, 0.3292, 0.05876, 0.3292, 0.05876, 0.4412, 0.1708, 0.4412, 0.1708, 0.3964, 0.1036, 0.3964, 0.1036, 0.457, 0.25, 0.457, 0.25, 0.4412, 0.1708, 0.4412, 0.1708, 0.4412, 0.3292, 0.4412, 0.3292, 0.457, 0.25, 0.457, 0.25, 0.3964, 0.3964, 0.3964, 0.3964, 0.4412, 0.3292, 0.4412, 0.3292, 0.3292, 0.4412, 0.3292, 0.4412, 0.3964, 0.3964, 0.3964, 0.3964, 0.75, 0.457, 0.8292, 0.4412, 0.8964, 0.3964, 0.9412, 0.3292, 0.957, 0.25, 0.9412, 0.1708, 0.8964, 0.1036, 0.8292, 0.05876, 0.75, 0.04301, 0.6708, 0.05876, 0.6036, 0.1036, 0.5588, 0.1708, 0.543, 0.25, 0.5588, 0.3292, 0.6036, 0.3964, 0.6708, 0.4412, 0.8292, 0.4412, 0.8292, 0.4412, 0.75, 0.457, 0.75, 0.457, 0.8964, 0.3964, 0.8964, 0.3964, 0.8292, 0.4412, 0.8292, 0.4412, 0.9412, 0.3292, 0.9412, 0.3292, 0.8964, 0.3964, 0.8964, 0.3964, 0.957, 0.25, 0.957, 0.25, 0.9412, 0.3292, 0.9412, 0.3292, 0.9412, 0.1708, 0.9412, 0.1708, 0.957, 0.25, 0.957, 0.25, 0.8964, 0.1036, 0.8964, 0.1036, 0.9412, 0.1708, 0.9412, 0.1708, 0.8292, 0.05876, 0.8292, 0.05876, 0.8964, 0.1036, 0.8964, 0.1036, 0.75, 0.04301, 0.75, 0.04301, 0.8292, 0.05876, 0.8292, 0.05876, 0.6708, 0.05876, 0.6708, 0.05876, 0.75, 0.04301, 0.75, 0.04301, 0.6036, 0.1036, 0.6036, 0.1036, 0.6708, 0.05876, 0.6708, 0.05876, 0.5588, 0.1708, 0.5588, 0.1708, 0.6036, 0.1036, 0.6036, 0.1036, 0.543, 0.25, 0.543, 0.25, 0.5588, 0.1708, 0.5588, 0.1708, 0.5588, 0.3292, 0.5588, 0.3292, 0.543, 0.25, 0.543, 0.25, 0.6036, 0.3964, 0.6036, 0.3964, 0.5588, 0.3292, 0.5588, 0.3292, 0.6708, 0.4412, 0.6708, 0.4412, 0.6036, 0.3964, 0.6036, 0.3964, 0.75, 0.457, 0.75, 0.457, 0.6708, 0.4412, 0.6708, 0.4412])
me_cylinder_001.materials.append(mat_material_001)
me_cylinder_001.materials.append(mat_material_003)
me_cylinder_001.use_remesh_fix_poles = True
me_cylinder_001.use_remesh_preserve_attributes = False
me_cylinder_001.use_mirror_vertex_groups = False
me_cylinder_001.update()
me_cube_001 = bpy.data.meshes.new('Cube.001')
me_cube_001.from_pydata([(-0.4426, -0.8792, -10.72), (-0.4426, -0.8792, -8.724), (1.557, -0.8792, -10.72), (1.557, -0.8792, -8.724), (1.557, 1.121, -8.724), (-0.4426, 0.5955, -10.72), (-0.4426, 0.09551, -10.72), (-0.4426, 0.1383, -10.72), (-0.4426, -0.4045, -10.72), (-0.4426, -0.3617, -10.72), (-0.4426, -0.3617, -8.724), (-0.4426, -0.4045, -8.724), (-0.4426, 0.1383, -8.724), (-0.4426, 0.09551, -8.724), (-0.4426, 0.5955, -8.724), (1.557, -0.3617, -10.72), (1.557, -0.4045, -10.72), (1.557, 0.1383, -12.23), (1.557, 0.09551, -12.23), (1.557, 0.6383, -10.72), (1.557, 0.5955, -10.72), (1.557, 0.5955, -8.724), (1.557, 0.6383, -8.724), (1.557, 0.09551, -10.23), (1.557, 0.1383, -10.23), (1.557, -0.4045, -8.724), (1.557, -0.3617, -8.724), (-0.1367, -0.4045, -10.23), (1.365, -0.4045, -10.23), (1.415, -0.3617, -10.23), (-0.1568, -0.3617, -10.23), (-0.2976, 0.09551, -9.952), (1.358, 0.6383, -10.23), (-0.2088, 0.6383, -10.23), (1.557, 0.2475, -10.23), (-0.2262, 0.5955, -10.23), (-0.2111, 0.5955, -10.23), (1.38, 0.5955, -10.23), (1.557, -0.03605, -10.23), (-0.2962, 0.1383, -9.964), (1.037, -0.6897, -10.23), (0.3358, -0.7527, -10.23), (-0.2863, 0.4601, -10.23), (-0.3021, -0.0518, -9.99), (0.2019, 0.9957, -10.23), (0.7769, 1.019, -10.23), (1.139, 0.8775, -10.23), (1.312, 0.7279, -10.23), (1.43, 0.5955, -10.23), (1.489, 0.3815, -10.23), (1.497, 0.1383, -10.23), (1.506, 0.09551, -10.23), (-0.2549, -0.3617, -10.23), (-0.2246, -0.4045, -10.23), (0.9782, -0.695, -10.23), (-0.3408, 0.1383, -9.976), (-0.1423, 0.6962, -10.23), (-0.1505, 0.6383, -10.23), (-0.3278, 0.09551, -9.958), (0.6765, -0.7834, -10.23), (0.8198, -0.7545, -10.23), (-0.4426, 0.09457, -10.71), (-0.1367, -0.4045, -10.23), (0.3358, -0.7527, -10.23), (0.9782, -0.695, -10.23), (1.037, -0.6897, -10.23), (1.365, -0.4045, -10.23), (-0.2962, 0.1383, -9.964), (-0.2863, 0.4601, -10.23), (-0.3408, 0.1383, -9.976), (-0.2262, 0.5955, -10.23), (-0.2863, 0.4601, -10.23), (-0.2111, 0.5955, -10.23), (-0.1568, -0.3617, -10.23), (-0.3021, -0.0518, -9.99), (-0.2549, -0.3617, -10.23), (1.358, 0.6383, -10.23), (1.312, 0.7279, -10.23), (1.139, 0.8775, -10.23), (0.7769, 1.019, -10.23), (0.2019, 0.9957, -10.23), (-0.1423, 0.6962, -10.23), (-0.1505, 0.6383, -10.23), (1.497, 0.1383, -10.23), (1.489, 0.3815, -10.23), (1.38, 0.5955, -10.23), (-0.2111, 0.5955, -10.23), (-0.2863, 0.4601, -10.23), (-0.2962, 0.1383, -9.964), (1.415, -0.3617, -10.23), (1.506, 0.09551, -10.23), (-0.2976, 0.09551, -9.952), (-0.3021, -0.0518, -9.99), (-0.1568, -0.3617, -10.23), (-0.3278, 0.09551, -9.958), (-0.3021, -0.0518, -9.99), (-0.2976, 0.09551, -9.952), (-0.1505, 0.6383, -10.23), (-0.1423, 0.6962, -10.23), (-0.2088, 0.6383, -10.23), (-0.2246, -0.4045, -10.23), (0.3358, -0.7527, -10.23), (-0.1367, -0.4045, -10.23), (0.3358, -0.7527, -10.23), (0.6765, -0.7834, -10.23), (0.8198, -0.7545, -10.23), (0.9782, -0.695, -10.23), (-0.1367, -0.4045, -10.16), (0.3358, -0.7527, -10.16), (0.9782, -0.695, -10.16), (1.037, -0.6897, -10.16), (1.365, -0.4045, -10.16), (1.358, 0.6383, -10.16), (1.312, 0.7279, -10.16), (1.139, 0.8775, -10.16), (0.7769, 1.019, -10.16), (0.2019, 0.9957, -10.16), (-0.1423, 0.6962, -10.16), (-0.1505, 0.6383, -10.16), (1.501, 0.1582, -10.16), (1.493, 0.4014, -10.16), (1.383, 0.6154, -10.16), (-0.2075, 0.6154, -10.16), (-0.2828, 0.48, -10.16), (-0.2927, 0.1582, -9.897), (1.421, -0.3817, -10.16), (1.512, 0.07554, -10.16), (-0.2912, 0.07554, -9.885), (-0.2957, -0.07176, -9.923), (-0.1504, -0.3817, -10.16)], [(51, 23), (23, 18), (17, 24), (38, 23), (37, 48), (24, 34), (24, 50)], [(41, 63, 62, 27), (54, 64, 63, 41), (40, 65, 64, 54), (28, 66, 65, 40), (27, 62, 66, 28), (67, 68, 69), (42, 68, 67, 39), (55, 69, 68, 42), (39, 67, 69, 55), (70, 71, 72), (42, 71, 70, 35), (36, 72, 71, 42), (35, 70, 72, 36), (73, 74, 75), (43, 74, 73, 30), (52, 75, 74, 43), (30, 73, 75, 52), (47, 77, 76, 32), (46, 78, 77, 47), (45, 79, 78, 46), (44, 80, 79, 45), (56, 81, 80, 44), (57, 82, 81, 56), (32, 76, 82, 57), (49, 84, 83, 50), (37, 85, 84, 49), (36, 86, 85, 37), (42, 87, 86, 36), (39, 88, 87, 42), (50, 83, 88, 39), (51, 90, 89, 29), (31, 91, 90, 51), (43, 92, 91, 31), (30, 93, 92, 43), (29, 89, 93, 30), (94, 95, 96), (43, 95, 94, 58), (31, 96, 95, 43), (58, 94, 96, 31), (97, 98, 99), (56, 98, 97, 57), (33, 99, 98, 56), (57, 97, 99, 33), (100, 101, 102), (41, 101, 100, 53), (27, 102, 101, 41), (53, 100, 102, 27), (103, 104, 105, 106), (59, 104, 103, 41), (60, 105, 104, 59), (54, 106, 105, 60), (41, 103, 106, 54), (107, 108, 109, 110, 111), (63, 108, 107, 62), (64, 109, 108, 63), (65, 110, 109, 64), (66, 111, 110, 65), (62, 107, 111, 66), (112, 113, 114, 115, 116, 117, 118), (77, 113, 112, 76), (78, 114, 113, 77), (79, 115, 114, 78), (80, 116, 115, 79), (81, 117, 116, 80), (82, 118, 117, 81), (76, 112, 118, 82), (119, 120, 121, 122, 123, 124), (84, 120, 119, 83), (85, 121, 120, 84), (86, 122, 121, 85), (87, 123, 122, 86), (88, 124, 123, 87), (83, 119, 124, 88), (125, 126, 127, 128, 129), (90, 126, 125, 89), (91, 127, 126, 90), (92, 128, 127, 91), (93, 129, 128, 92), (89, 125, 129, 93)])
_uv = me_cube_001.uv_layers.new(name='UVMap')
_uv.uv.foreach_set('vector', [0.7777, 0.7342, 0.7777, 0.7342, 0.8368, 0.6907, 0.8368, 0.6907, 0.6974, 0.727, 0.6974, 0.727, 0.7777, 0.7342, 0.7777, 0.7342, 0.6901, 0.7263, 0.6901, 0.7263, 0.6974, 0.727, 0.6974, 0.727, 0.649, 0.6907, 0.649, 0.6907, 0.6901, 0.7263, 0.6901, 0.7263, 0.8368, 0.6907, 0.8368, 0.6907, 0.649, 0.6907, 0.649, 0.6907, 0.8567, 0.6228, 0.8555, 0.5826, 0.8623, 0.6228, 0.8555, 0.5826, 0.8555, 0.5826, 0.8567, 0.6228, 0.8567, 0.6228, 0.8623, 0.6228, 0.8623, 0.6228, 0.8555, 0.5826, 0.8555, 0.5826, 0.8567, 0.6228, 0.8567, 0.6228, 0.8623, 0.6228, 0.8623, 0.6228, 0.8479, 0.5657, 0.8555, 0.5826, 0.8461, 0.5657, 0.8555, 0.5826, 0.8555, 0.5826, 0.8479, 0.5657, 0.8479, 0.5657, 0.8461, 0.5657, 0.8461, 0.5657, 0.8555, 0.5826, 0.8555, 0.5826, 0.8479, 0.5657, 0.8479, 0.5657, 0.8461, 0.5657, 0.8461, 0.5657, 0.8393, 0.6853, 0.8574, 0.6466, 0.8515, 0.6853, 0.8574, 0.6466, 0.8574, 0.6466, 0.8393, 0.6853, 0.8393, 0.6853, 0.8515, 0.6853, 0.8515, 0.6853, 0.8574, 0.6466, 0.8574, 0.6466, 0.8393, 0.6853, 0.8393, 0.6853, 0.8515, 0.6853, 0.8515, 0.6853, 0.6556, 0.5491, 0.6556, 0.5491, 0.6499, 0.5603, 0.6499, 0.5603, 0.6773, 0.5304, 0.6773, 0.5304, 0.6556, 0.5491, 0.6556, 0.5491, 0.7226, 0.5127, 0.7226, 0.5127, 0.6773, 0.5304, 0.6773, 0.5304, 0.7944, 0.5156, 0.7944, 0.5156, 0.7226, 0.5127, 0.7226, 0.5127, 0.8375, 0.5531, 0.8375, 0.5531, 0.7944, 0.5156, 0.7944, 0.5156, 0.8385, 0.5603, 0.8385, 0.5603, 0.8375, 0.5531, 0.8375, 0.5531, 0.6499, 0.5603, 0.6499, 0.5603, 0.8385, 0.5603, 0.8385, 0.5603, 0.6335, 0.5924, 0.6335, 0.5924, 0.6325, 0.6228, 0.6325, 0.6228, 0.6472, 0.5657, 0.6472, 0.5657, 0.6335, 0.5924, 0.6335, 0.5924, 0.8461, 0.5657, 0.8461, 0.5657, 0.6472, 0.5657, 0.6472, 0.5657, 0.8555, 0.5826, 0.8555, 0.5826, 0.8461, 0.5657, 0.8461, 0.5657, 0.8567, 0.6228, 0.8567, 0.6228, 0.8555, 0.5826, 0.8555, 0.5826, 0.6325, 0.6228, 0.6325, 0.6228, 0.8567, 0.6228, 0.8567, 0.6228, 0.6315, 0.6282, 0.6315, 0.6282, 0.6428, 0.6853, 0.6428, 0.6853, 0.8569, 0.6282, 0.8569, 0.6282, 0.6315, 0.6282, 0.6315, 0.6282, 0.8574, 0.6466, 0.8574, 0.6466, 0.8569, 0.6282, 0.8569, 0.6282, 0.8393, 0.6853, 0.8393, 0.6853, 0.8574, 0.6466, 0.8574, 0.6466, 0.6428, 0.6853, 0.6428, 0.6853, 0.8393, 0.6853, 0.8393, 0.6853, 0.8606, 0.6282, 0.8574, 0.6466, 0.8569, 0.6282, 0.8574, 0.6466, 0.8574, 0.6466, 0.8606, 0.6282, 0.8606, 0.6282, 0.8569, 0.6282, 0.8569, 0.6282, 0.8574, 0.6466, 0.8574, 0.6466, 0.8606, 0.6282, 0.8606, 0.6282, 0.8569, 0.6282, 0.8569, 0.6282, 0.8385, 0.5603, 0.8375, 0.5531, 0.8458, 0.5603, 0.8375, 0.5531, 0.8375, 0.5531, 0.8385, 0.5603, 0.8385, 0.5603, 0.8458, 0.5603, 0.8458, 0.5603, 0.8375, 0.5531, 0.8375, 0.5531, 0.8385, 0.5603, 0.8385, 0.5603, 0.8458, 0.5603, 0.8458, 0.5603, 0.8478, 0.6907, 0.7777, 0.7342, 0.8368, 0.6907, 0.7777, 0.7342, 0.7777, 0.7342, 0.8478, 0.6907, 0.8478, 0.6907, 0.8368, 0.6907, 0.8368, 0.6907, 0.7777, 0.7342, 0.7777, 0.7342, 0.8478, 0.6907, 0.8478, 0.6907, 0.8368, 0.6907, 0.8368, 0.6907, 0.7777, 0.7342, 0.7351, 0.738, 0.7172, 0.7344, 0.6974, 0.727, 0.7351, 0.738, 0.7351, 0.738, 0.7777, 0.7342, 0.7777, 0.7342, 0.7172, 0.7344, 0.7172, 0.7344, 0.7351, 0.738, 0.7351, 0.738, 0.6974, 0.727, 0.6974, 0.727, 0.7172, 0.7344, 0.7172, 0.7344, 0.7777, 0.7342, 0.7777, 0.7342, 0.6974, 0.727, 0.6974, 0.727, 0.8368, 0.6907, 0.7777, 0.7342, 0.6974, 0.727, 0.6901, 0.7263, 0.649, 0.6907, 0.7777, 0.7342, 0.7777, 0.7342, 0.8368, 0.6907, 0.8368, 0.6907, 0.6974, 0.727, 0.6974, 0.727, 0.7777, 0.7342, 0.7777, 0.7342, 0.6901, 0.7263, 0.6901, 0.7263, 0.6974, 0.727, 0.6974, 0.727, 0.649, 0.6907, 0.649, 0.6907, 0.6901, 0.7263, 0.6901, 0.7263, 0.8368, 0.6907, 0.8368, 0.6907, 0.649, 0.6907, 0.649, 0.6907, 0.6499, 0.5603, 0.6556, 0.5491, 0.6773, 0.5304, 0.7226, 0.5127, 0.7944, 0.5156, 0.8375, 0.5531, 0.8385, 0.5603, 0.6556, 0.5491, 0.6556, 0.5491, 0.6499, 0.5603, 0.6499, 0.5603, 0.6773, 0.5304, 0.6773, 0.5304, 0.6556, 0.5491, 0.6556, 0.5491, 0.7226, 0.5127, 0.7226, 0.5127, 0.6773, 0.5304, 0.6773, 0.5304, 0.7944, 0.5156, 0.7944, 0.5156, 0.7226, 0.5127, 0.7226, 0.5127, 0.8375, 0.5531, 0.8375, 0.5531, 0.7944, 0.5156, 0.7944, 0.5156, 0.8385, 0.5603, 0.8385, 0.5603, 0.8375, 0.5531, 0.8375, 0.5531, 0.6499, 0.5603, 0.6499, 0.5603, 0.8385, 0.5603, 0.8385, 0.5603, 0.6325, 0.6228, 0.6335, 0.5924, 0.6472, 0.5657, 0.8461, 0.5657, 0.8555, 0.5826, 0.8567, 0.6228, 0.6335, 0.5924, 0.6335, 0.5924, 0.6325, 0.6228, 0.6325, 0.6228, 0.6472, 0.5657, 0.6472, 0.5657, 0.6335, 0.5924, 0.6335, 0.5924, 0.8461, 0.5657, 0.8461, 0.5657, 0.6472, 0.5657, 0.6472, 0.5657, 0.8555, 0.5826, 0.8555, 0.5826, 0.8461, 0.5657, 0.8461, 0.5657, 0.8567, 0.6228, 0.8567, 0.6228, 0.8555, 0.5826, 0.8555, 0.5826, 0.6325, 0.6228, 0.6325, 0.6228, 0.8567, 0.6228, 0.8567, 0.6228, 0.6428, 0.6853, 0.6315, 0.6282, 0.8569, 0.6282, 0.8574, 0.6466, 0.8393, 0.6853, 0.6315, 0.6282, 0.6315, 0.6282, 0.6428, 0.6853, 0.6428, 0.6853, 0.8569, 0.6282, 0.8569, 0.6282, 0.6315, 0.6282, 0.6315, 0.6282, 0.8574, 0.6466, 0.8574, 0.6466, 0.8569, 0.6282, 0.8569, 0.6282, 0.8393, 0.6853, 0.8393, 0.6853, 0.8574, 0.6466, 0.8574, 0.6466, 0.6428, 0.6853, 0.6428, 0.6853, 0.8393, 0.6853, 0.8393, 0.6853])
me_cube_001.materials.append(mat_material_002)
me_cube_001.use_remesh_fix_poles = True
me_cube_001.use_remesh_preserve_attributes = False
me_cube_001.use_mirror_vertex_groups = False
me_cube_001.update()

# ---- objects
ob_cylinder = bpy.data.objects.new('Cylinder', me_cylinder_001)
ob_cube = bpy.data.objects.new('Cube', me_cube_001)

# ---- transforms, parenting, visibility, modifiers, constraints
ob_cylinder.location = (0.1482, 0.0, 0.5623)
ob_cylinder.scale = (1.0, 1.0, 1.3)
ob_cylinder.lineart.crease_threshold = 0.0
ob_cube.location = (-0.4563, -0.1194, 2.55)
ob_cube.scale = (1.0, 1.0, 0.07)
ob_cube.lineart.crease_threshold = 0.0
_m = ob_cube.modifiers.new('Mirror', 'MIRROR')
_m.use_axis = (False, False, True)
_m.mirror_object = ob_cylinder

# ---- collection membership
col_collection.objects.link(ob_cylinder)
col_collection.objects.link(ob_cube)

# ---- scene / render settings (as saved in the file)
scene.frame_start = 1; scene.frame_end = 250; scene.frame_set(1)
scene.render.engine = 'BLENDER_EEVEE_NEXT'
scene.cycles.use_denoising = False
scene.cycles.samples = 128
scene.cycles.sampling_pattern = 'TABULATED_SOBOL'
scene.cycles.use_adaptive_sampling = False
scene.cycles.use_light_tree = False
scene.view_settings.view_transform = 'Filmic'
bpy.context.view_layer.update()

# ---- added for rendering (the .blend has no active camera and no usable light): camera, sun
cam_auto = bpy.data.cameras.new('AutoCamera')
cam_auto.lens = 50.0
cam_auto.sensor_width = 36.0
cam_auto.clip_end = 1000.0
ob_auto_camera = bpy.data.objects.new('AutoCamera', cam_auto)
scene.collection.objects.link(ob_auto_camera)
ob_auto_camera.location = (4.22264, -4.88938, 3.82187)
ob_auto_camera.rotation_euler = (1.09748, -7.21219e-08, 0.694738)
scene.camera = ob_auto_camera
light_auto_sun = bpy.data.lights.new('AutoSun', 'SUN')
light_auto_sun.energy = 3.0
light_auto_sun.angle = 0.0523599
ob_auto_sun = bpy.data.objects.new('AutoSun', light_auto_sun)
scene.collection.objects.link(ob_auto_sun)
ob_auto_sun.rotation_euler = (0.872665, 0.174533, 0.523599)
bpy.context.view_layer.update()
